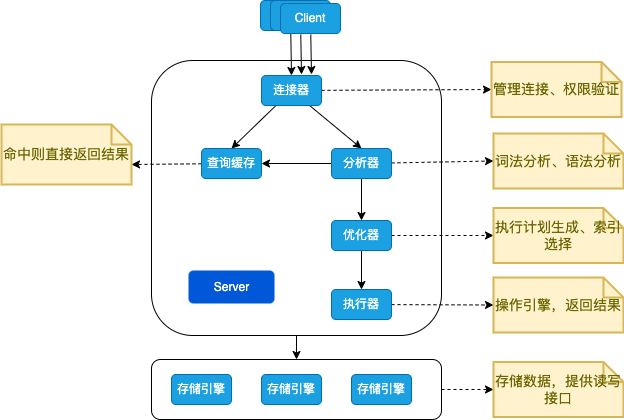

The diagram above was exported from draw.io. Its source (the exported page's mxGraphModel, read from the mxfile embedded in the PNG):
<mxGraphModel dx="946" dy="672" grid="1" gridSize="10" guides="1" tooltips="1" connect="1" arrows="1" fold="1" page="1" pageScale="1" pageWidth="827" pageHeight="1169" math="0" shadow="0">
  <root>
    <mxCell id="0" />
    <mxCell id="1" parent="0" />
    <mxCell id="LSXgR566gB1tXtL5nmNc-18" style="edgeStyle=none;rounded=0;orthogonalLoop=1;jettySize=auto;html=1;entryX=0.5;entryY=0;entryDx=0;entryDy=0;strokeWidth=1;" edge="1" parent="1" source="LSXgR566gB1tXtL5nmNc-17" target="LSXgR566gB1tXtL5nmNc-16">
      <mxGeometry relative="1" as="geometry" />
    </mxCell>
    <mxCell id="LSXgR566gB1tXtL5nmNc-17" value="" style="rounded=1;whiteSpace=wrap;html=1;" vertex="1" parent="1">
      <mxGeometry x="220" y="190" width="290" height="275" as="geometry" />
    </mxCell>
    <mxCell id="LSXgR566gB1tXtL5nmNc-40" style="edgeStyle=none;rounded=0;orthogonalLoop=1;jettySize=auto;html=1;entryX=0;entryY=0.5;entryDx=0;entryDy=0;entryPerimeter=0;dashed=1;strokeWidth=1;" edge="1" parent="1" source="LSXgR566gB1tXtL5nmNc-16" target="LSXgR566gB1tXtL5nmNc-36">
      <mxGeometry relative="1" as="geometry" />
    </mxCell>
    <mxCell id="LSXgR566gB1tXtL5nmNc-16" value="" style="rounded=1;whiteSpace=wrap;html=1;" vertex="1" parent="1">
      <mxGeometry x="220" y="489" width="290" height="60" as="geometry" />
    </mxCell>
    <mxCell id="LSXgR566gB1tXtL5nmNc-20" style="edgeStyle=none;rounded=0;orthogonalLoop=1;jettySize=auto;html=1;entryX=0.5;entryY=0;entryDx=0;entryDy=0;strokeWidth=1;" edge="1" parent="1" source="LSXgR566gB1tXtL5nmNc-3" target="LSXgR566gB1tXtL5nmNc-4">
      <mxGeometry relative="1" as="geometry" />
    </mxCell>
    <mxCell id="LSXgR566gB1tXtL5nmNc-3" value="Client" style="rounded=1;whiteSpace=wrap;html=1;fillColor=#1ba1e2;strokeColor=#006EAF;fontColor=#ffffff;" vertex="1" parent="1">
      <mxGeometry x="329" y="130" width="60" height="30" as="geometry" />
    </mxCell>
    <mxCell id="LSXgR566gB1tXtL5nmNc-12" style="edgeStyle=none;rounded=0;orthogonalLoop=1;jettySize=auto;html=1;entryX=0.5;entryY=0;entryDx=0;entryDy=0;strokeWidth=1;" edge="1" parent="1" source="LSXgR566gB1tXtL5nmNc-4" target="LSXgR566gB1tXtL5nmNc-5">
      <mxGeometry relative="1" as="geometry" />
    </mxCell>
    <mxCell id="LSXgR566gB1tXtL5nmNc-13" style="edgeStyle=none;rounded=0;orthogonalLoop=1;jettySize=auto;html=1;entryX=0.5;entryY=0;entryDx=0;entryDy=0;strokeWidth=1;" edge="1" parent="1" source="LSXgR566gB1tXtL5nmNc-4" target="LSXgR566gB1tXtL5nmNc-6">
      <mxGeometry relative="1" as="geometry" />
    </mxCell>
    <mxCell id="LSXgR566gB1tXtL5nmNc-31" style="edgeStyle=none;rounded=0;orthogonalLoop=1;jettySize=auto;html=1;entryX=0;entryY=0.5;entryDx=0;entryDy=0;entryPerimeter=0;dashed=1;strokeWidth=1;" edge="1" parent="1" source="LSXgR566gB1tXtL5nmNc-4" target="LSXgR566gB1tXtL5nmNc-30">
      <mxGeometry relative="1" as="geometry" />
    </mxCell>
    <mxCell id="LSXgR566gB1tXtL5nmNc-4" value="连接器" style="rounded=1;whiteSpace=wrap;html=1;fillColor=#1ba1e2;strokeColor=#006EAF;fontColor=#ffffff;" vertex="1" parent="1">
      <mxGeometry x="330" y="205" width="60" height="30" as="geometry" />
    </mxCell>
    <mxCell id="LSXgR566gB1tXtL5nmNc-29" style="edgeStyle=none;rounded=0;orthogonalLoop=1;jettySize=auto;html=1;entryX=0;entryY=0;entryDx=130;entryDy=40;entryPerimeter=0;strokeWidth=1;dashed=1;" edge="1" parent="1" source="LSXgR566gB1tXtL5nmNc-5" target="LSXgR566gB1tXtL5nmNc-28">
      <mxGeometry relative="1" as="geometry" />
    </mxCell>
    <mxCell id="LSXgR566gB1tXtL5nmNc-5" value="查询缓存" style="rounded=1;whiteSpace=wrap;html=1;fillColor=#1ba1e2;strokeColor=#006EAF;fontColor=#ffffff;" vertex="1" parent="1">
      <mxGeometry x="270" y="278" width="60" height="30" as="geometry" />
    </mxCell>
    <mxCell id="LSXgR566gB1tXtL5nmNc-14" style="edgeStyle=none;rounded=0;orthogonalLoop=1;jettySize=auto;html=1;entryX=0.5;entryY=0;entryDx=0;entryDy=0;strokeWidth=1;" edge="1" parent="1" source="LSXgR566gB1tXtL5nmNc-6" target="LSXgR566gB1tXtL5nmNc-7">
      <mxGeometry relative="1" as="geometry" />
    </mxCell>
    <mxCell id="LSXgR566gB1tXtL5nmNc-25" style="edgeStyle=none;rounded=0;orthogonalLoop=1;jettySize=auto;html=1;entryX=1;entryY=0.5;entryDx=0;entryDy=0;strokeWidth=1;" edge="1" parent="1" source="LSXgR566gB1tXtL5nmNc-6" target="LSXgR566gB1tXtL5nmNc-5">
      <mxGeometry relative="1" as="geometry" />
    </mxCell>
    <mxCell id="LSXgR566gB1tXtL5nmNc-37" style="edgeStyle=none;rounded=0;orthogonalLoop=1;jettySize=auto;html=1;entryX=0;entryY=0.5;entryDx=0;entryDy=0;entryPerimeter=0;dashed=1;strokeWidth=1;" edge="1" parent="1" source="LSXgR566gB1tXtL5nmNc-6" target="LSXgR566gB1tXtL5nmNc-33">
      <mxGeometry relative="1" as="geometry" />
    </mxCell>
    <mxCell id="LSXgR566gB1tXtL5nmNc-6" value="分析器" style="rounded=1;whiteSpace=wrap;html=1;fillColor=#1ba1e2;strokeColor=#006EAF;fontColor=#ffffff;" vertex="1" parent="1">
      <mxGeometry x="400" y="278" width="60" height="30" as="geometry" />
    </mxCell>
    <mxCell id="LSXgR566gB1tXtL5nmNc-15" style="edgeStyle=none;rounded=0;orthogonalLoop=1;jettySize=auto;html=1;entryX=0.5;entryY=0;entryDx=0;entryDy=0;strokeWidth=1;" edge="1" parent="1" source="LSXgR566gB1tXtL5nmNc-7" target="LSXgR566gB1tXtL5nmNc-8">
      <mxGeometry relative="1" as="geometry" />
    </mxCell>
    <mxCell id="LSXgR566gB1tXtL5nmNc-38" style="edgeStyle=none;rounded=0;orthogonalLoop=1;jettySize=auto;html=1;entryX=0;entryY=0.5;entryDx=0;entryDy=0;entryPerimeter=0;dashed=1;strokeWidth=1;" edge="1" parent="1" source="LSXgR566gB1tXtL5nmNc-7" target="LSXgR566gB1tXtL5nmNc-34">
      <mxGeometry relative="1" as="geometry" />
    </mxCell>
    <mxCell id="LSXgR566gB1tXtL5nmNc-7" value="优化器" style="rounded=1;whiteSpace=wrap;html=1;fillColor=#1ba1e2;strokeColor=#006EAF;fontColor=#ffffff;" vertex="1" parent="1">
      <mxGeometry x="400" y="350" width="60" height="30" as="geometry" />
    </mxCell>
    <mxCell id="LSXgR566gB1tXtL5nmNc-39" style="edgeStyle=none;rounded=0;orthogonalLoop=1;jettySize=auto;html=1;entryX=0;entryY=0.5;entryDx=0;entryDy=0;entryPerimeter=0;dashed=1;strokeWidth=1;" edge="1" parent="1" source="LSXgR566gB1tXtL5nmNc-8" target="LSXgR566gB1tXtL5nmNc-35">
      <mxGeometry relative="1" as="geometry" />
    </mxCell>
    <mxCell id="LSXgR566gB1tXtL5nmNc-8" value="执行器" style="rounded=1;whiteSpace=wrap;html=1;fillColor=#1ba1e2;strokeColor=#006EAF;fontColor=#ffffff;" vertex="1" parent="1">
      <mxGeometry x="400" y="419" width="60" height="30" as="geometry" />
    </mxCell>
    <mxCell id="LSXgR566gB1tXtL5nmNc-9" value="存储引擎" style="rounded=1;whiteSpace=wrap;html=1;fillColor=#1ba1e2;strokeColor=#006EAF;fontColor=#ffffff;" vertex="1" parent="1">
      <mxGeometry x="240" y="504" width="60" height="30" as="geometry" />
    </mxCell>
    <mxCell id="LSXgR566gB1tXtL5nmNc-10" value="存储引擎" style="rounded=1;whiteSpace=wrap;html=1;fillColor=#1ba1e2;strokeColor=#006EAF;fontColor=#ffffff;" vertex="1" parent="1">
      <mxGeometry x="330" y="504" width="60" height="30" as="geometry" />
    </mxCell>
    <mxCell id="LSXgR566gB1tXtL5nmNc-11" value="存储引擎" style="rounded=1;whiteSpace=wrap;html=1;fillColor=#1ba1e2;strokeColor=#006EAF;fontColor=#ffffff;" vertex="1" parent="1">
      <mxGeometry x="420" y="504" width="60" height="30" as="geometry" />
    </mxCell>
    <mxCell id="LSXgR566gB1tXtL5nmNc-19" value="Server" style="rounded=1;fillColor=#0057D8;strokeColor=none;html=1;fontColor=#ffffff;align=center;verticalAlign=middle;fontStyle=0;fontSize=12;sketch=0;" vertex="1" parent="1">
      <mxGeometry x="257" y="400" width="86" height="33" as="geometry" />
    </mxCell>
    <mxCell id="LSXgR566gB1tXtL5nmNc-21" style="edgeStyle=none;rounded=0;orthogonalLoop=1;jettySize=auto;html=1;entryX=0.5;entryY=0;entryDx=0;entryDy=0;strokeWidth=1;" edge="1" parent="1">
      <mxGeometry relative="1" as="geometry">
        <mxPoint x="370" y="204" as="targetPoint" />
        <mxPoint x="369.27272727272725" y="164" as="sourcePoint" />
      </mxGeometry>
    </mxCell>
    <mxCell id="LSXgR566gB1tXtL5nmNc-22" value="Client" style="rounded=1;whiteSpace=wrap;html=1;fillColor=#1ba1e2;strokeColor=#006EAF;fontColor=#ffffff;" vertex="1" parent="1">
      <mxGeometry x="339" y="130" width="60" height="30" as="geometry" />
    </mxCell>
    <mxCell id="LSXgR566gB1tXtL5nmNc-23" style="edgeStyle=none;rounded=0;orthogonalLoop=1;jettySize=auto;html=1;entryX=0.5;entryY=0;entryDx=0;entryDy=0;strokeWidth=1;" edge="1" parent="1">
      <mxGeometry relative="1" as="geometry">
        <mxPoint x="380" y="204" as="targetPoint" />
        <mxPoint x="379.27272727272725" y="164" as="sourcePoint" />
      </mxGeometry>
    </mxCell>
    <mxCell id="LSXgR566gB1tXtL5nmNc-24" value="Client" style="rounded=1;whiteSpace=wrap;html=1;fillColor=#1ba1e2;strokeColor=#006EAF;fontColor=#ffffff;" vertex="1" parent="1">
      <mxGeometry x="349" y="133" width="60" height="30" as="geometry" />
    </mxCell>
    <mxCell id="LSXgR566gB1tXtL5nmNc-28" value="命中则直接返回结果" style="shape=note;strokeWidth=2;fontSize=14;size=20;whiteSpace=wrap;html=1;fillColor=#fff2cc;strokeColor=#d6b656;fontColor=#666600;rounded=1;" vertex="1" parent="1">
      <mxGeometry x="70" y="254" width="130" height="60" as="geometry" />
    </mxCell>
    <mxCell id="LSXgR566gB1tXtL5nmNc-30" value="管理连接、权限验证" style="shape=note;strokeWidth=2;fontSize=14;size=20;whiteSpace=wrap;html=1;fillColor=#fff2cc;strokeColor=#d6b656;fontColor=#666600;rounded=1;" vertex="1" parent="1">
      <mxGeometry x="560" y="191.5" width="130" height="55" as="geometry" />
    </mxCell>
    <mxCell id="LSXgR566gB1tXtL5nmNc-33" value="词法分析、语法分析" style="shape=note;strokeWidth=2;fontSize=14;size=20;whiteSpace=wrap;html=1;fillColor=#fff2cc;strokeColor=#d6b656;fontColor=#666600;rounded=1;" vertex="1" parent="1">
      <mxGeometry x="562" y="263" width="130" height="55" as="geometry" />
    </mxCell>
    <mxCell id="LSXgR566gB1tXtL5nmNc-34" value="执行计划生成、索引选择" style="shape=note;strokeWidth=2;fontSize=14;size=20;whiteSpace=wrap;html=1;fillColor=#fff2cc;strokeColor=#d6b656;fontColor=#666600;rounded=1;" vertex="1" parent="1">
      <mxGeometry x="562" y="337.5" width="130" height="55" as="geometry" />
    </mxCell>
    <mxCell id="LSXgR566gB1tXtL5nmNc-35" value="操作引擎，返回结果" style="shape=note;strokeWidth=2;fontSize=14;size=20;whiteSpace=wrap;html=1;fillColor=#fff2cc;strokeColor=#d6b656;fontColor=#666600;rounded=1;" vertex="1" parent="1">
      <mxGeometry x="562" y="407" width="130" height="55" as="geometry" />
    </mxCell>
    <mxCell id="LSXgR566gB1tXtL5nmNc-36" value="存储数据，提供读写接口" style="shape=note;strokeWidth=2;fontSize=14;size=20;whiteSpace=wrap;html=1;fillColor=#fff2cc;strokeColor=#d6b656;fontColor=#666600;rounded=1;" vertex="1" parent="1">
      <mxGeometry x="562" y="491.5" width="130" height="55" as="geometry" />
    </mxCell>
  </root>
</mxGraphModel>